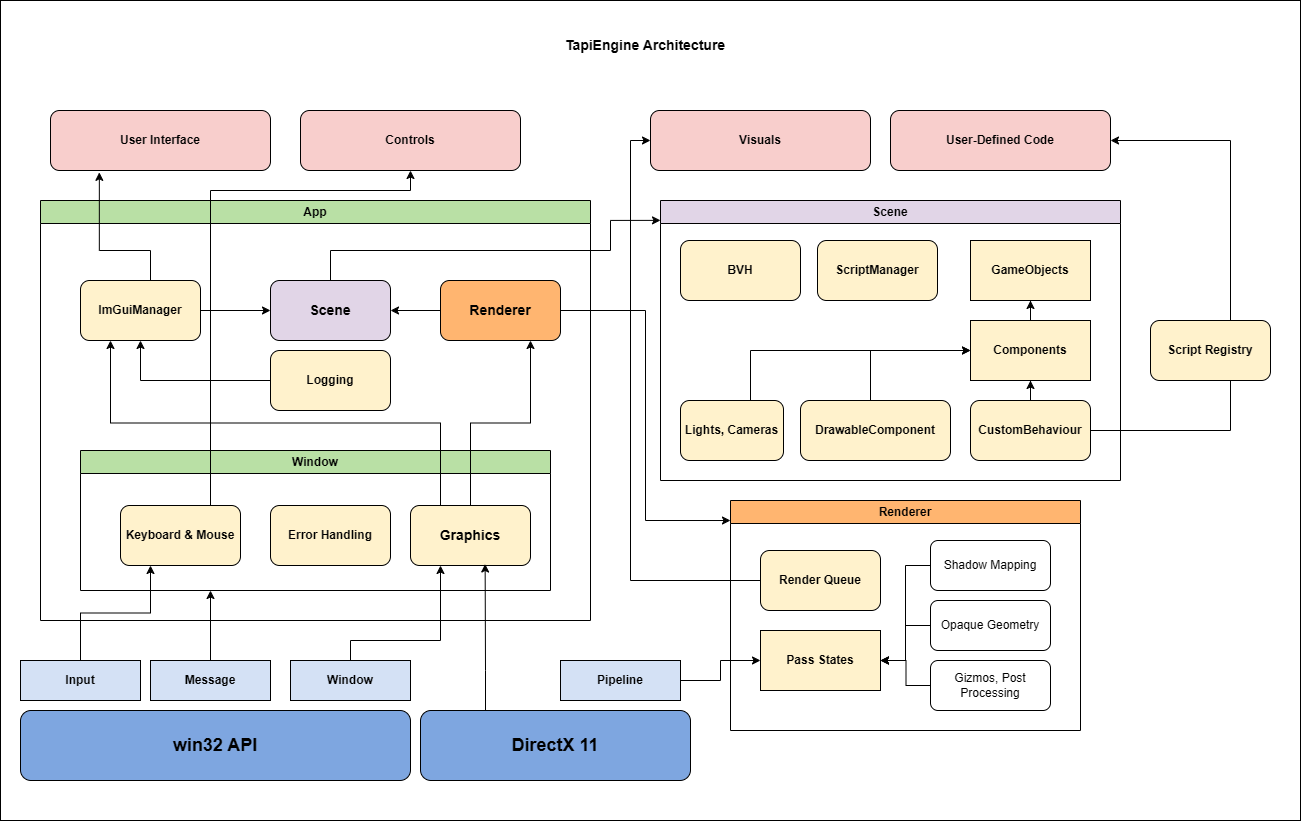

The diagram above was exported from draw.io. Its source (the exported page's mxGraphModel, read from the mxfile embedded in the PNG):
<mxGraphModel dx="1722" dy="919" grid="1" gridSize="10" guides="1" tooltips="1" connect="1" arrows="1" fold="1" page="1" pageScale="1" pageWidth="827" pageHeight="1169" math="0" shadow="0">
  <root>
    <mxCell id="0" />
    <mxCell id="1" parent="0" />
    <mxCell id="TBK9vzPvOYFcuvfjuMCb-80" parent="1" style="rounded=0;whiteSpace=wrap;html=1;" value="" vertex="1">
      <mxGeometry height="820" width="1300" x="20" y="80" as="geometry" />
    </mxCell>
    <mxCell id="TBK9vzPvOYFcuvfjuMCb-3" parent="1" style="swimlane;whiteSpace=wrap;html=1;fillColor=#B9E0A5;" value="App" vertex="1">
      <mxGeometry height="420" width="550" x="60" y="280" as="geometry" />
    </mxCell>
    <mxCell id="TBK9vzPvOYFcuvfjuMCb-5" parent="TBK9vzPvOYFcuvfjuMCb-3" style="swimlane;whiteSpace=wrap;html=1;fillColor=#B9E0A5;" value="Window" vertex="1">
      <mxGeometry height="140" width="470" x="40" y="250" as="geometry" />
    </mxCell>
    <mxCell id="TBK9vzPvOYFcuvfjuMCb-7" parent="TBK9vzPvOYFcuvfjuMCb-5" style="rounded=1;whiteSpace=wrap;html=1;fillColor=#FFF2CC;" value="&lt;b&gt;&lt;font style=&quot;font-size: 14px;&quot;&gt;Graphics&lt;/font&gt;&lt;/b&gt;" vertex="1">
      <mxGeometry height="60" width="120" x="330" y="55" as="geometry" />
    </mxCell>
    <mxCell id="TBK9vzPvOYFcuvfjuMCb-13" parent="TBK9vzPvOYFcuvfjuMCb-5" style="rounded=1;whiteSpace=wrap;html=1;fillColor=#FFF2CC;" value="&lt;b&gt;Keyboard &amp;amp; Mouse&lt;/b&gt;" vertex="1">
      <mxGeometry height="60" width="120" x="40" y="55" as="geometry" />
    </mxCell>
    <mxCell id="TBK9vzPvOYFcuvfjuMCb-36" parent="TBK9vzPvOYFcuvfjuMCb-5" style="rounded=1;whiteSpace=wrap;html=1;fillColor=#FFF2CC;" value="&lt;b&gt;Error Handling&lt;/b&gt;" vertex="1">
      <mxGeometry height="60" width="120" x="190" y="55" as="geometry" />
    </mxCell>
    <mxCell id="TBK9vzPvOYFcuvfjuMCb-51" edge="1" parent="TBK9vzPvOYFcuvfjuMCb-3" source="TBK9vzPvOYFcuvfjuMCb-1" style="edgeStyle=orthogonalEdgeStyle;rounded=0;orthogonalLoop=1;jettySize=auto;html=1;" target="TBK9vzPvOYFcuvfjuMCb-20" value="">
      <mxGeometry relative="1" as="geometry" />
    </mxCell>
    <mxCell id="TBK9vzPvOYFcuvfjuMCb-1" parent="TBK9vzPvOYFcuvfjuMCb-3" style="rounded=1;whiteSpace=wrap;html=1;fillColor=#FFB570;" value="&lt;div&gt;&lt;b&gt;&lt;font style=&quot;font-size: 14px;&quot;&gt;Renderer&lt;/font&gt;&lt;/b&gt;&lt;/div&gt;" vertex="1">
      <mxGeometry height="60" width="120" x="400" y="80" as="geometry" />
    </mxCell>
    <mxCell id="TBK9vzPvOYFcuvfjuMCb-18" edge="1" parent="TBK9vzPvOYFcuvfjuMCb-3" source="TBK9vzPvOYFcuvfjuMCb-7" style="edgeStyle=orthogonalEdgeStyle;rounded=0;orthogonalLoop=1;jettySize=auto;html=1;entryX=0.75;entryY=1;entryDx=0;entryDy=0;" target="TBK9vzPvOYFcuvfjuMCb-1">
      <mxGeometry relative="1" as="geometry" />
    </mxCell>
    <mxCell id="TBK9vzPvOYFcuvfjuMCb-52" edge="1" parent="TBK9vzPvOYFcuvfjuMCb-3" source="TBK9vzPvOYFcuvfjuMCb-19" style="edgeStyle=orthogonalEdgeStyle;rounded=0;orthogonalLoop=1;jettySize=auto;html=1;" target="TBK9vzPvOYFcuvfjuMCb-20" value="">
      <mxGeometry relative="1" as="geometry" />
    </mxCell>
    <mxCell id="TBK9vzPvOYFcuvfjuMCb-19" parent="TBK9vzPvOYFcuvfjuMCb-3" style="rounded=1;whiteSpace=wrap;html=1;fillColor=#FFF2CC;" value="&lt;b&gt;ImGuiManager&lt;/b&gt;" vertex="1">
      <mxGeometry height="60" width="120" x="40" y="80" as="geometry" />
    </mxCell>
    <mxCell id="TBK9vzPvOYFcuvfjuMCb-20" parent="TBK9vzPvOYFcuvfjuMCb-3" style="rounded=1;whiteSpace=wrap;html=1;fillColor=#E1D5E7;" value="&lt;b&gt;&lt;font style=&quot;font-size: 14px;&quot;&gt;Scene&lt;/font&gt;&lt;/b&gt;" vertex="1">
      <mxGeometry height="60" width="120" x="230" y="80" as="geometry" />
    </mxCell>
    <mxCell id="TBK9vzPvOYFcuvfjuMCb-23" edge="1" parent="TBK9vzPvOYFcuvfjuMCb-3" source="TBK9vzPvOYFcuvfjuMCb-7" style="edgeStyle=orthogonalEdgeStyle;rounded=0;orthogonalLoop=1;jettySize=auto;html=1;exitX=0.25;exitY=0;exitDx=0;exitDy=0;entryX=0.25;entryY=1;entryDx=0;entryDy=0;" target="TBK9vzPvOYFcuvfjuMCb-19">
      <mxGeometry relative="1" as="geometry" />
    </mxCell>
    <mxCell id="TBK9vzPvOYFcuvfjuMCb-54" edge="1" parent="TBK9vzPvOYFcuvfjuMCb-3" source="TBK9vzPvOYFcuvfjuMCb-53" style="edgeStyle=orthogonalEdgeStyle;rounded=0;orthogonalLoop=1;jettySize=auto;html=1;entryX=0.5;entryY=1;entryDx=0;entryDy=0;" target="TBK9vzPvOYFcuvfjuMCb-19">
      <mxGeometry relative="1" as="geometry" />
    </mxCell>
    <mxCell id="TBK9vzPvOYFcuvfjuMCb-53" parent="TBK9vzPvOYFcuvfjuMCb-3" style="rounded=1;whiteSpace=wrap;html=1;fillColor=#FFF2CC;" value="&lt;b&gt;Logging&lt;/b&gt;" vertex="1">
      <mxGeometry height="60" width="120" x="230" y="150" as="geometry" />
    </mxCell>
    <mxCell id="TBK9vzPvOYFcuvfjuMCb-4" parent="1" style="rounded=1;whiteSpace=wrap;html=1;fillColor=#7EA6E0;" value="&lt;b&gt;&lt;font style=&quot;font-size: 18px;&quot;&gt;win32 API&lt;/font&gt;&lt;/b&gt;" vertex="1">
      <mxGeometry height="70" width="390" x="40" y="790" as="geometry" />
    </mxCell>
    <mxCell id="TBK9vzPvOYFcuvfjuMCb-9" parent="1" style="rounded=1;whiteSpace=wrap;html=1;fillColor=#7EA6E0;" value="&lt;b&gt;&lt;font style=&quot;font-size: 18px;&quot;&gt;DirectX 11&lt;/font&gt;&lt;/b&gt;" vertex="1">
      <mxGeometry height="70" width="270" x="440" y="790" as="geometry" />
    </mxCell>
    <mxCell id="TBK9vzPvOYFcuvfjuMCb-14" edge="1" parent="1" source="TBK9vzPvOYFcuvfjuMCb-11" style="edgeStyle=orthogonalEdgeStyle;rounded=0;orthogonalLoop=1;jettySize=auto;html=1;entryX=0.25;entryY=1;entryDx=0;entryDy=0;" target="TBK9vzPvOYFcuvfjuMCb-13">
      <mxGeometry relative="1" as="geometry" />
    </mxCell>
    <mxCell id="TBK9vzPvOYFcuvfjuMCb-11" parent="1" style="rounded=0;whiteSpace=wrap;html=1;fillColor=#D4E1F5;" value="&lt;b&gt;Input&lt;/b&gt;" vertex="1">
      <mxGeometry height="40" width="120" x="40" y="740" as="geometry" />
    </mxCell>
    <mxCell id="TBK9vzPvOYFcuvfjuMCb-16" edge="1" parent="1" source="TBK9vzPvOYFcuvfjuMCb-12" style="edgeStyle=orthogonalEdgeStyle;rounded=0;orthogonalLoop=1;jettySize=auto;html=1;">
      <mxGeometry relative="1" as="geometry">
        <mxPoint x="230.00000000000023" y="670" as="targetPoint" />
      </mxGeometry>
    </mxCell>
    <mxCell id="TBK9vzPvOYFcuvfjuMCb-12" parent="1" style="rounded=0;whiteSpace=wrap;html=1;fillColor=#D4E1F5;" value="&lt;b&gt;Message&lt;/b&gt;" vertex="1">
      <mxGeometry height="40" width="120" x="170" y="740" as="geometry" />
    </mxCell>
    <mxCell id="TBK9vzPvOYFcuvfjuMCb-17" edge="1" parent="1" source="TBK9vzPvOYFcuvfjuMCb-9" style="edgeStyle=orthogonalEdgeStyle;rounded=0;orthogonalLoop=1;jettySize=auto;html=1;entryX=0.622;entryY=0.975;entryDx=0;entryDy=0;entryPerimeter=0;" target="TBK9vzPvOYFcuvfjuMCb-7">
      <mxGeometry relative="1" as="geometry">
        <Array as="points">
          <mxPoint x="505" y="750" />
          <mxPoint x="505" y="750" />
        </Array>
      </mxGeometry>
    </mxCell>
    <mxCell id="TBK9vzPvOYFcuvfjuMCb-21" parent="1" style="swimlane;whiteSpace=wrap;html=1;fillColor=#E1D5E7;" value="Scene" vertex="1">
      <mxGeometry height="280" width="460" x="680" y="280" as="geometry" />
    </mxCell>
    <mxCell id="TBK9vzPvOYFcuvfjuMCb-29" parent="TBK9vzPvOYFcuvfjuMCb-21" style="rounded=1;whiteSpace=wrap;html=1;fillColor=#FFF2CC;" value="&lt;b&gt;BVH&lt;/b&gt;" vertex="1">
      <mxGeometry height="60" width="120" x="20" y="40" as="geometry" />
    </mxCell>
    <mxCell id="TBK9vzPvOYFcuvfjuMCb-30" parent="TBK9vzPvOYFcuvfjuMCb-21" style="rounded=1;whiteSpace=wrap;html=1;fillColor=#FFF2CC;" value="&lt;b&gt;ScriptManager&lt;/b&gt;" vertex="1">
      <mxGeometry height="60" width="120" x="157" y="40" as="geometry" />
    </mxCell>
    <mxCell id="TBK9vzPvOYFcuvfjuMCb-31" parent="TBK9vzPvOYFcuvfjuMCb-21" style="rounded=0;whiteSpace=wrap;html=1;fillColor=#FFF2CC;" value="&lt;b&gt;GameObjects&lt;/b&gt;" vertex="1">
      <mxGeometry height="60" width="120" x="310" y="40" as="geometry" />
    </mxCell>
    <mxCell id="TBK9vzPvOYFcuvfjuMCb-43" edge="1" parent="TBK9vzPvOYFcuvfjuMCb-21" source="TBK9vzPvOYFcuvfjuMCb-32" style="edgeStyle=orthogonalEdgeStyle;rounded=0;orthogonalLoop=1;jettySize=auto;html=1;" target="TBK9vzPvOYFcuvfjuMCb-31" value="">
      <mxGeometry relative="1" as="geometry" />
    </mxCell>
    <mxCell id="TBK9vzPvOYFcuvfjuMCb-32" parent="TBK9vzPvOYFcuvfjuMCb-21" style="rounded=0;whiteSpace=wrap;html=1;fillColor=#FFF2CC;" value="&lt;b&gt;Components&lt;/b&gt;" vertex="1">
      <mxGeometry height="60" width="120" x="310" y="120" as="geometry" />
    </mxCell>
    <mxCell id="TBK9vzPvOYFcuvfjuMCb-41" edge="1" parent="TBK9vzPvOYFcuvfjuMCb-21" source="TBK9vzPvOYFcuvfjuMCb-37" style="edgeStyle=orthogonalEdgeStyle;rounded=0;orthogonalLoop=1;jettySize=auto;html=1;" target="TBK9vzPvOYFcuvfjuMCb-32" value="">
      <mxGeometry relative="1" as="geometry" />
    </mxCell>
    <mxCell id="TBK9vzPvOYFcuvfjuMCb-37" parent="TBK9vzPvOYFcuvfjuMCb-21" style="rounded=1;whiteSpace=wrap;html=1;fillColor=#FFF2CC;" value="&lt;b&gt;CustomBehaviour&lt;/b&gt;" vertex="1">
      <mxGeometry height="60" width="120" x="310" y="200" as="geometry" />
    </mxCell>
    <mxCell id="TBK9vzPvOYFcuvfjuMCb-59" edge="1" parent="TBK9vzPvOYFcuvfjuMCb-21" source="TBK9vzPvOYFcuvfjuMCb-58" style="edgeStyle=orthogonalEdgeStyle;rounded=0;orthogonalLoop=1;jettySize=auto;html=1;entryX=0;entryY=0.5;entryDx=0;entryDy=0;" target="TBK9vzPvOYFcuvfjuMCb-32">
      <mxGeometry relative="1" as="geometry">
        <Array as="points">
          <mxPoint x="210" y="150" />
        </Array>
      </mxGeometry>
    </mxCell>
    <mxCell id="TBK9vzPvOYFcuvfjuMCb-58" parent="TBK9vzPvOYFcuvfjuMCb-21" style="rounded=1;whiteSpace=wrap;html=1;fillColor=#FFF2CC;" value="&lt;b&gt;DrawableComponent&lt;/b&gt;" vertex="1">
      <mxGeometry height="60" width="150" x="140" y="200" as="geometry" />
    </mxCell>
    <mxCell id="TBK9vzPvOYFcuvfjuMCb-76" edge="1" parent="TBK9vzPvOYFcuvfjuMCb-21" source="TBK9vzPvOYFcuvfjuMCb-75" style="edgeStyle=orthogonalEdgeStyle;rounded=0;orthogonalLoop=1;jettySize=auto;html=1;entryX=0;entryY=0.5;entryDx=0;entryDy=0;" target="TBK9vzPvOYFcuvfjuMCb-32">
      <mxGeometry relative="1" as="geometry">
        <Array as="points">
          <mxPoint x="90" y="150" />
        </Array>
      </mxGeometry>
    </mxCell>
    <mxCell id="TBK9vzPvOYFcuvfjuMCb-75" parent="TBK9vzPvOYFcuvfjuMCb-21" style="rounded=1;whiteSpace=wrap;html=1;fillColor=#FFF2CC;" value="&lt;b&gt;Lights, Cameras&lt;/b&gt;" vertex="1">
      <mxGeometry height="60" width="103" x="20" y="200" as="geometry" />
    </mxCell>
    <mxCell id="TBK9vzPvOYFcuvfjuMCb-22" parent="1" style="rounded=1;whiteSpace=wrap;html=1;fillColor=#F8CECC;" value="&lt;b&gt;User Interface&lt;/b&gt;" vertex="1">
      <mxGeometry height="60" width="220" x="70" y="190" as="geometry" />
    </mxCell>
    <mxCell id="TBK9vzPvOYFcuvfjuMCb-25" parent="1" style="rounded=1;whiteSpace=wrap;html=1;fillColor=#F8CECC;" value="&lt;b&gt;Controls&lt;/b&gt;" vertex="1">
      <mxGeometry height="60" width="220" x="320" y="190" as="geometry" />
    </mxCell>
    <mxCell id="TBK9vzPvOYFcuvfjuMCb-26" edge="1" parent="1" source="TBK9vzPvOYFcuvfjuMCb-19" style="edgeStyle=orthogonalEdgeStyle;rounded=0;orthogonalLoop=1;jettySize=auto;html=1;entryX=0.222;entryY=1.031;entryDx=0;entryDy=0;entryPerimeter=0;" target="TBK9vzPvOYFcuvfjuMCb-22">
      <mxGeometry relative="1" as="geometry">
        <Array as="points">
          <mxPoint x="170" y="330" />
          <mxPoint x="119" y="330" />
        </Array>
      </mxGeometry>
    </mxCell>
    <mxCell id="TBK9vzPvOYFcuvfjuMCb-27" edge="1" parent="1" source="TBK9vzPvOYFcuvfjuMCb-13" style="edgeStyle=orthogonalEdgeStyle;rounded=0;orthogonalLoop=1;jettySize=auto;html=1;" target="TBK9vzPvOYFcuvfjuMCb-25">
      <mxGeometry relative="1" as="geometry">
        <Array as="points">
          <mxPoint x="230" y="270" />
          <mxPoint x="430" y="270" />
        </Array>
      </mxGeometry>
    </mxCell>
    <mxCell id="TBK9vzPvOYFcuvfjuMCb-28" parent="1" style="rounded=1;whiteSpace=wrap;html=1;fillColor=#F8CECC;" value="&lt;b&gt;User-Defined Code&lt;/b&gt;" vertex="1">
      <mxGeometry height="60" width="220" x="910" y="190" as="geometry" />
    </mxCell>
    <mxCell id="TBK9vzPvOYFcuvfjuMCb-42" edge="1" parent="1" source="TBK9vzPvOYFcuvfjuMCb-37" style="edgeStyle=orthogonalEdgeStyle;rounded=0;orthogonalLoop=1;jettySize=auto;html=1;entryX=1;entryY=0.5;entryDx=0;entryDy=0;" target="TBK9vzPvOYFcuvfjuMCb-28">
      <mxGeometry relative="1" as="geometry">
        <Array as="points">
          <mxPoint x="1250" y="510" />
          <mxPoint x="1250" y="220" />
        </Array>
      </mxGeometry>
    </mxCell>
    <mxCell id="TBK9vzPvOYFcuvfjuMCb-45" parent="1" style="swimlane;whiteSpace=wrap;html=1;fillColor=#FFB570;" value="Renderer" vertex="1">
      <mxGeometry height="230" width="350" x="750" y="580" as="geometry" />
    </mxCell>
    <mxCell id="TBK9vzPvOYFcuvfjuMCb-50" parent="TBK9vzPvOYFcuvfjuMCb-45" style="rounded=1;whiteSpace=wrap;html=1;fillColor=#FFF2CC;" value="&lt;b&gt;Render Queue&lt;/b&gt;" vertex="1">
      <mxGeometry height="60" width="120" x="30" y="50" as="geometry" />
    </mxCell>
    <mxCell id="TBK9vzPvOYFcuvfjuMCb-60" parent="TBK9vzPvOYFcuvfjuMCb-45" style="rounded=0;whiteSpace=wrap;html=1;fillColor=#FFF2CC;" value="&lt;b&gt;Pass States&lt;/b&gt;" vertex="1">
      <mxGeometry height="60" width="120" x="30" y="130" as="geometry" />
    </mxCell>
    <mxCell id="TBK9vzPvOYFcuvfjuMCb-68" edge="1" parent="TBK9vzPvOYFcuvfjuMCb-45" source="TBK9vzPvOYFcuvfjuMCb-61" style="edgeStyle=orthogonalEdgeStyle;rounded=0;orthogonalLoop=1;jettySize=auto;html=1;entryX=1;entryY=0.5;entryDx=0;entryDy=0;" target="TBK9vzPvOYFcuvfjuMCb-60">
      <mxGeometry relative="1" as="geometry" />
    </mxCell>
    <mxCell id="TBK9vzPvOYFcuvfjuMCb-61" parent="TBK9vzPvOYFcuvfjuMCb-45" style="rounded=1;whiteSpace=wrap;html=1;" value="Shadow Mapping" vertex="1">
      <mxGeometry height="50" width="120" x="200" y="40" as="geometry" />
    </mxCell>
    <mxCell id="TBK9vzPvOYFcuvfjuMCb-69" edge="1" parent="TBK9vzPvOYFcuvfjuMCb-45" source="TBK9vzPvOYFcuvfjuMCb-62" style="edgeStyle=orthogonalEdgeStyle;rounded=0;orthogonalLoop=1;jettySize=auto;html=1;entryX=1;entryY=0.5;entryDx=0;entryDy=0;" target="TBK9vzPvOYFcuvfjuMCb-60">
      <mxGeometry relative="1" as="geometry" />
    </mxCell>
    <mxCell id="TBK9vzPvOYFcuvfjuMCb-62" parent="TBK9vzPvOYFcuvfjuMCb-45" style="rounded=1;whiteSpace=wrap;html=1;" value="Opaque Geometry" vertex="1">
      <mxGeometry height="50" width="120" x="200" y="100" as="geometry" />
    </mxCell>
    <mxCell id="TBK9vzPvOYFcuvfjuMCb-71" edge="1" parent="TBK9vzPvOYFcuvfjuMCb-45" source="TBK9vzPvOYFcuvfjuMCb-64" style="edgeStyle=orthogonalEdgeStyle;rounded=0;orthogonalLoop=1;jettySize=auto;html=1;">
      <mxGeometry relative="1" as="geometry">
        <mxPoint x="150" y="160" as="targetPoint" />
      </mxGeometry>
    </mxCell>
    <mxCell id="TBK9vzPvOYFcuvfjuMCb-64" parent="TBK9vzPvOYFcuvfjuMCb-45" style="rounded=1;whiteSpace=wrap;html=1;" value="Gizmos, Post Processing" vertex="1">
      <mxGeometry height="50" width="120" x="200" y="160" as="geometry" />
    </mxCell>
    <mxCell id="TBK9vzPvOYFcuvfjuMCb-46" edge="1" parent="1" source="TBK9vzPvOYFcuvfjuMCb-1" style="edgeStyle=orthogonalEdgeStyle;rounded=0;orthogonalLoop=1;jettySize=auto;html=1;entryX=0;entryY=0.087;entryDx=0;entryDy=0;entryPerimeter=0;" target="TBK9vzPvOYFcuvfjuMCb-45">
      <mxGeometry relative="1" as="geometry" />
    </mxCell>
    <mxCell id="TBK9vzPvOYFcuvfjuMCb-49" edge="1" parent="1" source="TBK9vzPvOYFcuvfjuMCb-48" style="edgeStyle=orthogonalEdgeStyle;rounded=0;orthogonalLoop=1;jettySize=auto;html=1;entryX=0.25;entryY=1;entryDx=0;entryDy=0;" target="TBK9vzPvOYFcuvfjuMCb-7">
      <mxGeometry relative="1" as="geometry">
        <Array as="points">
          <mxPoint x="370" y="720" />
          <mxPoint x="460" y="720" />
        </Array>
      </mxGeometry>
    </mxCell>
    <mxCell id="TBK9vzPvOYFcuvfjuMCb-48" parent="1" style="rounded=0;whiteSpace=wrap;html=1;fillColor=#D4E1F5;" value="&lt;b&gt;Window&lt;/b&gt;" vertex="1">
      <mxGeometry height="40" width="120" x="310" y="740" as="geometry" />
    </mxCell>
    <mxCell id="TBK9vzPvOYFcuvfjuMCb-72" edge="1" parent="1" source="TBK9vzPvOYFcuvfjuMCb-55" style="edgeStyle=orthogonalEdgeStyle;rounded=0;orthogonalLoop=1;jettySize=auto;html=1;entryX=0;entryY=0.5;entryDx=0;entryDy=0;" target="TBK9vzPvOYFcuvfjuMCb-60">
      <mxGeometry relative="1" as="geometry" />
    </mxCell>
    <mxCell id="TBK9vzPvOYFcuvfjuMCb-55" parent="1" style="rounded=0;whiteSpace=wrap;html=1;fillColor=#D4E1F5;" value="&lt;b&gt;Pipeline&lt;/b&gt;" vertex="1">
      <mxGeometry height="40" width="120" x="580" y="740" as="geometry" />
    </mxCell>
    <mxCell id="TBK9vzPvOYFcuvfjuMCb-73" parent="1" style="rounded=1;whiteSpace=wrap;html=1;fillColor=#FFF2CC;" value="&lt;b&gt;Script Registry&lt;/b&gt;" vertex="1">
      <mxGeometry height="60" width="120" x="1170" y="400" as="geometry" />
    </mxCell>
    <mxCell id="TBK9vzPvOYFcuvfjuMCb-77" parent="1" style="rounded=1;whiteSpace=wrap;html=1;fillColor=#F8CECC;" value="&lt;b&gt;Visuals&lt;/b&gt;" vertex="1">
      <mxGeometry height="60" width="220" x="670" y="190" as="geometry" />
    </mxCell>
    <mxCell id="TBK9vzPvOYFcuvfjuMCb-78" edge="1" parent="1" source="TBK9vzPvOYFcuvfjuMCb-50" style="edgeStyle=orthogonalEdgeStyle;rounded=0;orthogonalLoop=1;jettySize=auto;html=1;entryX=0;entryY=0.5;entryDx=0;entryDy=0;" target="TBK9vzPvOYFcuvfjuMCb-77">
      <mxGeometry relative="1" as="geometry">
        <Array as="points">
          <mxPoint x="650" y="660" />
          <mxPoint x="650" y="220" />
        </Array>
      </mxGeometry>
    </mxCell>
    <mxCell id="TBK9vzPvOYFcuvfjuMCb-81" parent="1" style="text;html=1;whiteSpace=wrap;strokeColor=none;fillColor=none;align=center;verticalAlign=middle;rounded=0;" value="&lt;b&gt;&lt;font style=&quot;font-size: 14px;&quot;&gt;TapiEngine Architecture&lt;/font&gt;&lt;/b&gt;" vertex="1">
      <mxGeometry height="30" width="330" x="500" y="110" as="geometry" />
    </mxCell>
    <mxCell id="TBK9vzPvOYFcuvfjuMCb-82" edge="1" parent="1" source="TBK9vzPvOYFcuvfjuMCb-20" style="edgeStyle=orthogonalEdgeStyle;rounded=0;orthogonalLoop=1;jettySize=auto;html=1;entryX=0;entryY=0.071;entryDx=0;entryDy=0;entryPerimeter=0;" target="TBK9vzPvOYFcuvfjuMCb-21">
      <mxGeometry relative="1" as="geometry">
        <Array as="points">
          <mxPoint x="350" y="330" />
          <mxPoint x="630" y="330" />
          <mxPoint x="630" y="300" />
        </Array>
      </mxGeometry>
    </mxCell>
  </root>
</mxGraphModel>